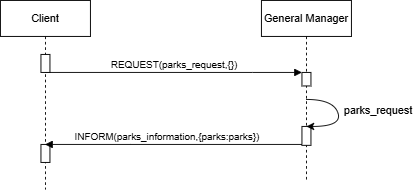

The diagram above was exported from draw.io. Its source (the exported page's mxGraphModel, read from the mxfile embedded in the PNG):
<mxGraphModel dx="1042" dy="574" grid="1" gridSize="10" guides="1" tooltips="1" connect="1" arrows="1" fold="1" page="1" pageScale="1" pageWidth="850" pageHeight="1100" math="0" shadow="0">
  <root>
    <mxCell id="0" />
    <mxCell id="1" parent="0" />
    <mxCell id="aM9ryv3xv72pqoxQDRHE-7" value="REQUEST(parks_request,{})" style="html=1;verticalAlign=bottom;endArrow=block;edgeStyle=elbowEdgeStyle;elbow=vertical;curved=0;rounded=0;entryX=0;entryY=0;entryDx=0;entryDy=5;entryPerimeter=0;" parent="1" edge="1">
      <mxGeometry relative="1" as="geometry">
        <mxPoint x="89.54761904761926" y="120" as="sourcePoint" />
        <Array as="points">
          <mxPoint x="320" y="120" />
          <mxPoint x="180" y="115" />
        </Array>
        <mxPoint x="375" y="120" as="targetPoint" />
      </mxGeometry>
    </mxCell>
    <mxCell id="qfxyYP8zf6qkwx4Nkd0I-1" value="Client" style="shape=umlLifeline;perimeter=lifelinePerimeter;whiteSpace=wrap;html=1;container=1;dropTarget=0;collapsible=0;recursiveResize=0;outlineConnect=0;portConstraint=eastwest;newEdgeStyle={&quot;curved&quot;:0,&quot;rounded&quot;:0};" parent="1" vertex="1">
      <mxGeometry x="40" y="40" width="100" height="210" as="geometry" />
    </mxCell>
    <mxCell id="qfxyYP8zf6qkwx4Nkd0I-4" value="" style="html=1;points=[[0,0,0,0,5],[0,1,0,0,-5],[1,0,0,0,5],[1,1,0,0,-5]];perimeter=orthogonalPerimeter;outlineConnect=0;targetShapes=umlLifeline;portConstraint=eastwest;newEdgeStyle={&quot;curved&quot;:0,&quot;rounded&quot;:0};" parent="qfxyYP8zf6qkwx4Nkd0I-1" vertex="1">
      <mxGeometry x="45" y="60" width="10" height="20" as="geometry" />
    </mxCell>
    <mxCell id="qfxyYP8zf6qkwx4Nkd0I-14" value="" style="html=1;points=[[0,0,0,0,5],[0,1,0,0,-5],[1,0,0,0,5],[1,1,0,0,-5]];perimeter=orthogonalPerimeter;outlineConnect=0;targetShapes=umlLifeline;portConstraint=eastwest;newEdgeStyle={&quot;curved&quot;:0,&quot;rounded&quot;:0};" parent="qfxyYP8zf6qkwx4Nkd0I-1" vertex="1">
      <mxGeometry x="45" y="160" width="10" height="20" as="geometry" />
    </mxCell>
    <mxCell id="qfxyYP8zf6qkwx4Nkd0I-2" value="General Manager" style="shape=umlLifeline;perimeter=lifelinePerimeter;whiteSpace=wrap;html=1;container=1;dropTarget=0;collapsible=0;recursiveResize=0;outlineConnect=0;portConstraint=eastwest;newEdgeStyle={&quot;curved&quot;:0,&quot;rounded&quot;:0};" parent="1" vertex="1">
      <mxGeometry x="330" y="40" width="100" height="200" as="geometry" />
    </mxCell>
    <mxCell id="qfxyYP8zf6qkwx4Nkd0I-7" value="" style="html=1;points=[[0,0,0,0,5],[0,1,0,0,-5],[1,0,0,0,5],[1,1,0,0,-5]];perimeter=orthogonalPerimeter;outlineConnect=0;targetShapes=umlLifeline;portConstraint=eastwest;newEdgeStyle={&quot;curved&quot;:0,&quot;rounded&quot;:0};" parent="qfxyYP8zf6qkwx4Nkd0I-2" vertex="1">
      <mxGeometry x="45" y="140" width="10" height="21" as="geometry" />
    </mxCell>
    <mxCell id="qfxyYP8zf6qkwx4Nkd0I-19" value="" style="html=1;points=[[0,0,0,0,5],[0,1,0,0,-5],[1,0,0,0,5],[1,1,0,0,-5]];perimeter=orthogonalPerimeter;outlineConnect=0;targetShapes=umlLifeline;portConstraint=eastwest;newEdgeStyle={&quot;curved&quot;:0,&quot;rounded&quot;:0};" parent="qfxyYP8zf6qkwx4Nkd0I-2" vertex="1">
      <mxGeometry x="45" y="80" width="10" height="15" as="geometry" />
    </mxCell>
    <mxCell id="qfxyYP8zf6qkwx4Nkd0I-9" value="INFORM(parks_information,{parks:parks})" style="html=1;verticalAlign=bottom;endArrow=block;edgeStyle=elbowEdgeStyle;elbow=vertical;curved=0;rounded=0;" parent="1" edge="1">
      <mxGeometry x="0.0541" relative="1" as="geometry">
        <mxPoint x="375" y="200" as="sourcePoint" />
        <Array as="points">
          <mxPoint x="185" y="200" />
          <mxPoint x="455" y="319.05" />
        </Array>
        <mxPoint x="89.54761904761926" y="200" as="targetPoint" />
        <mxPoint as="offset" />
      </mxGeometry>
    </mxCell>
    <mxCell id="qfxyYP8zf6qkwx4Nkd0I-16" value="" style="curved=1;endArrow=classic;html=1;rounded=0;" parent="1" edge="1">
      <mxGeometry width="50" height="50" relative="1" as="geometry">
        <mxPoint x="380" y="150" as="sourcePoint" />
        <mxPoint x="380" y="180" as="targetPoint" />
        <Array as="points">
          <mxPoint x="410" y="150" />
          <mxPoint x="420" y="180" />
        </Array>
      </mxGeometry>
    </mxCell>
    <mxCell id="qfxyYP8zf6qkwx4Nkd0I-18" value="parks_request" style="text;html=1;align=center;verticalAlign=middle;whiteSpace=wrap;rounded=0;" parent="1" vertex="1">
      <mxGeometry x="430" y="155" width="60" height="15" as="geometry" />
    </mxCell>
  </root>
</mxGraphModel>